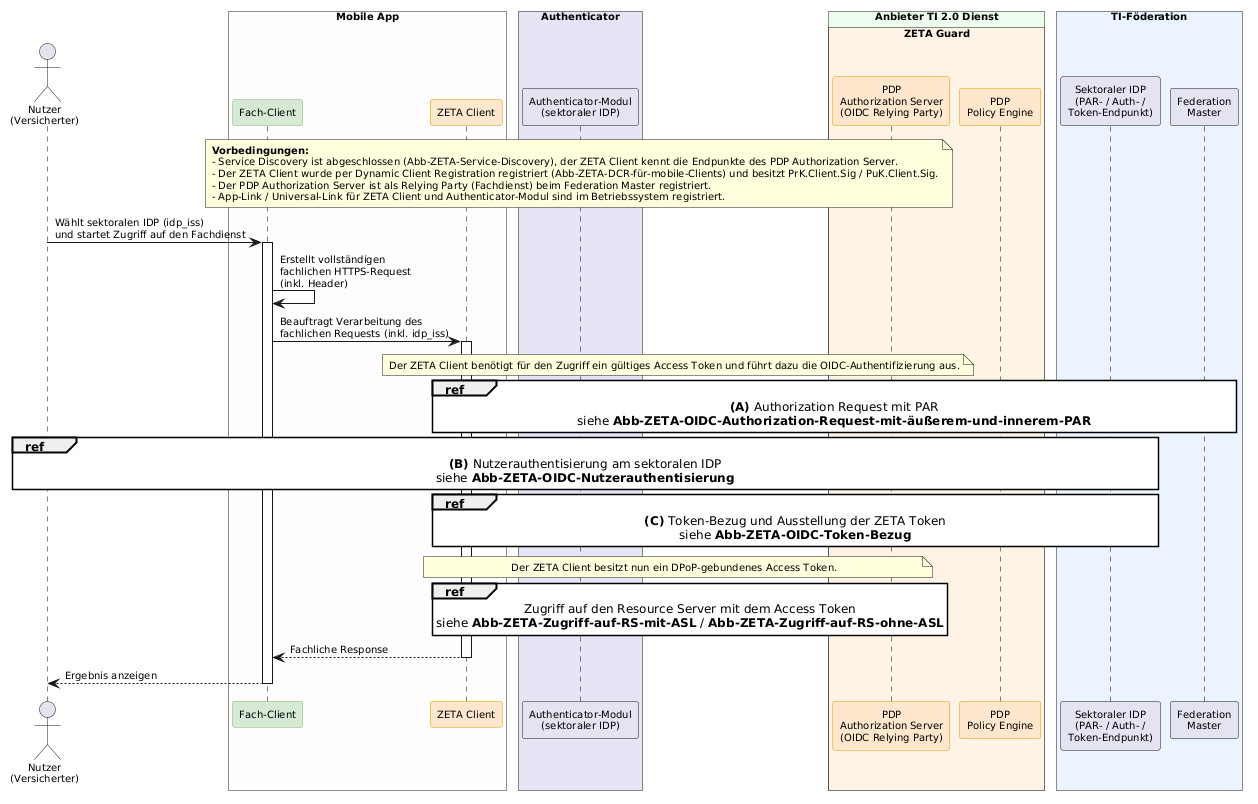

The diagram above was rendered by PlantUML. Its source (embedded in the PNG):
@startuml "Abb-ZETA-OIDC-Authentifizierung-mobiler-Clients"
!include ../puml-layout.txt
autonumber stop


' Übersichtsdiagramm: Authentifizierung mobiler Clients (OIDC Authorization Code Flow mit PAR und PKCE)
' Die Detailschritte sind in den referenzierten Teildiagrammen beschrieben.

actor User as "Nutzer\n(Versicherter)"

box "Mobile App" DEVICE_COLOR
  participant FC as "Fach-Client" <<provider>>
  participant Client as "ZETA Client" <<zeta>>
end box

box "Authenticator" LEI_COMPONENT_COLOR
  participant AM as "Authenticator-Modul\n(sektoraler IDP)"
end box

box "Anbieter TI 2.0 Dienst" PROVIDER_COLOR
  box "ZETA Guard" ZETA_GUARD_COLOR
    participant AuthS as "PDP\nAuthorization Server\n(OIDC Relying Party)" <<zeta>>
    participant OPA as "PDP\nPolicy Engine" <<zeta>>
  end box
end box

box "TI-Föderation" #EAF2FF
  participant IDP as "Sektoraler IDP\n(PAR- / Auth- /\nToken-Endpunkt)"
  participant FM as "Federation\nMaster"
end box

note over FC, AuthS
  **Vorbedingungen:**
  - Service Discovery ist abgeschlossen (Abb-ZETA-Service-Discovery), der ZETA Client kennt die Endpunkte des PDP Authorization Server.
  - Der ZETA Client wurde per Dynamic Client Registration registriert (Abb-ZETA-DCR-für-mobile-Clients) und besitzt PrK.Client.Sig / PuK.Client.Sig.
  - Der PDP Authorization Server ist als Relying Party (Fachdienst) beim Federation Master registriert.
  - App-Link / Universal-Link für ZETA Client und Authenticator-Modul sind im Betriebssystem registriert.
end note

User -> FC ++ : Wählt sektoralen IDP (idp_iss)\nund startet Zugriff auf den Fachdienst
FC -> FC: Erstellt vollständigen\nfachlichen HTTPS-Request\n(inkl. Header)
FC -> Client ++ : Beauftragt Verarbeitung des\nfachlichen Requests (inkl. idp_iss)

note over Client, AuthS: Der ZETA Client benötigt für den Zugriff ein gültiges Access Token und führt dazu die OIDC-Authentifizierung aus.

ref over Client, FM
  **(A)** Authorization Request mit PAR
  siehe **Abb-ZETA-OIDC-Authorization-Request-mit-äußerem-und-innerem-PAR**
end ref

ref over User, IDP
  **(B)** Nutzerauthentisierung am sektoralen IDP
  siehe **Abb-ZETA-OIDC-Nutzerauthentisierung**
end ref

ref over Client, IDP
  **(C)** Token-Bezug und Ausstellung der ZETA Token
  siehe **Abb-ZETA-OIDC-Token-Bezug**
end ref

note over Client, AuthS: Der ZETA Client besitzt nun ein DPoP-gebundenes Access Token.

ref over Client, AuthS
  Zugriff auf den Resource Server mit dem Access Token
  siehe **Abb-ZETA-Zugriff-auf-RS-mit-ASL** / **Abb-ZETA-Zugriff-auf-RS-ohne-ASL**
end ref

Client --> FC -- : Fachliche Response
FC --> User -- : Ergebnis anzeigen

@enduml